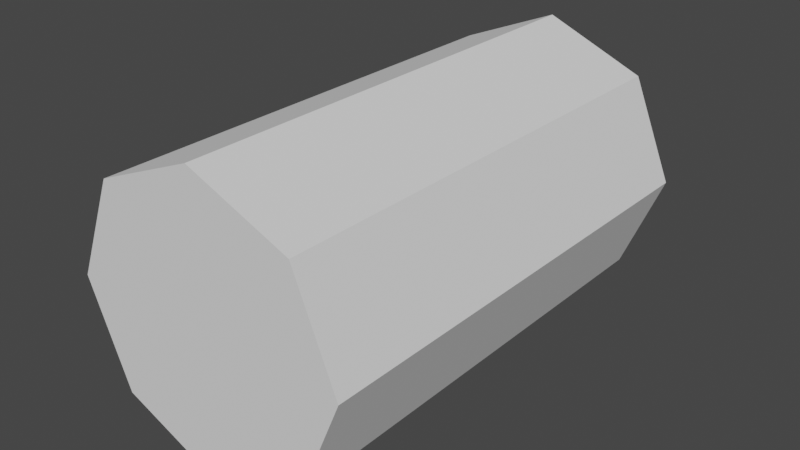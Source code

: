 # Source: shaft.blend  (saved by Blender 2.91.10; exported with 4.5.12 LTS)
import bpy
from mathutils import Matrix  # noqa: F401  (used for matrix-valued properties, if any)

bpy.ops.wm.read_factory_settings(use_empty=True)
scene = bpy.context.scene
scene.name = 'Scene'

# ---- collections
col_collection = bpy.data.collections.new('Collection'); scene.collection.children.link(col_collection)

# ---- world
world_world = bpy.data.worlds.new('World'); scene.world = world_world
world_world.use_nodes = True; world_world.node_tree.nodes.clear()
_N = world_world.node_tree.nodes; _L = world_world.node_tree.links
n0 = _N.new('ShaderNodeOutputWorld'); n0.name = 'World Output'; n0.location = (300, 300)
n1 = _N.new('ShaderNodeBackground'); n1.name = 'Background'; n1.location = (10, 300)
n1.inputs[0].default_value = (0.05088, 0.05088, 0.05088, 1.0)
_L.new(n1.outputs[0], n0.inputs[0])
n0.is_active_output = True
world_world.color = (0.05088, 0.05088, 0.05088)
world_world.use_sun_shadow = False
world_world.sun_shadow_jitter_overblur = 0.0

# ---- meshes
me_cylinder = bpy.data.meshes.new('Cylinder')
me_cylinder.from_pydata([(0.0, -2.5, -1.5), (0.0, 2.5, -1.5), (1.061, -2.5, -1.061), (1.061, 2.5, -1.061), (1.5, -2.5, -3.169e-07), (1.5, 2.5, 4.48e-07), (1.061, -2.5, 1.061), (1.061, 2.5, 1.061), (-1.311e-07, -2.5, 1.5), (-1.311e-07, 2.5, 1.5), (-1.061, -2.5, 1.061), (-1.061, 2.5, 1.061), (-1.5, -2.5, -4.004e-07), (-1.5, 2.5, 3.646e-07), (-1.061, -2.5, -1.061), (-1.061, 2.5, -1.061)], [], [(0, 1, 3, 2), (2, 3, 5, 4), (4, 5, 7, 6), (6, 7, 9, 8), (8, 9, 11, 10), (10, 11, 13, 12), (3, 1, 15, 13, 11, 9, 7, 5), (12, 13, 15, 14), (14, 15, 1, 0), (0, 2, 4, 6, 8, 10, 12, 14)])
_uv = me_cylinder.uv_layers.new(name='UVMap')
_uv.uv.foreach_set('vector', [1.0, 0.5, 1.0, 1.0, 0.875, 1.0, 0.875, 0.5, 0.875, 0.5, 0.875, 1.0, 0.75, 1.0, 0.75, 0.5, 0.75, 0.5, 0.75, 1.0, 0.625, 1.0, 0.625, 0.5, 0.625, 0.5, 0.625, 1.0, 0.5, 1.0, 0.5, 0.5, 0.5, 0.5, 0.5, 1.0, 0.375, 1.0, 0.375, 0.5, 0.375, 0.5, 0.375, 1.0, 0.25, 1.0, 0.25, 0.5, 0.4197, 0.4197, 0.25, 0.49, 0.08029, 0.4197, 0.01, 0.25, 0.08029, 0.08029, 0.25, 0.01, 0.4197, 0.08029, 0.49, 0.25, 0.25, 0.5, 0.25, 1.0, 0.125, 1.0, 0.125, 0.5, 0.125, 0.5, 0.125, 1.0, 0.0, 1.0, 0.0, 0.5, 0.75, 0.49, 0.9197, 0.4197, 0.99, 0.25, 0.9197, 0.08029, 0.75, 0.01, 0.5803, 0.08029, 0.51, 0.25, 0.5803, 0.4197])
me_cylinder.use_remesh_fix_poles = True
me_cylinder.use_remesh_preserve_attributes = False
me_cylinder.use_mirror_vertex_groups = False
me_cylinder.update()

# ---- objects
ob_cylinder = bpy.data.objects.new('Cylinder', me_cylinder)

# ---- transforms, parenting, visibility, modifiers, constraints
ob_cylinder.location = (0.0, 0.0, 0.0)
ob_cylinder.lineart.crease_threshold = 0.0

# ---- collection membership
col_collection.objects.link(ob_cylinder)

# ---- scene / render settings (as saved in the file)
scene.frame_start = 1; scene.frame_end = 250; scene.frame_set(25)
scene.render.engine = 'BLENDER_EEVEE_NEXT'
scene.cycles.use_denoising = False
scene.cycles.samples = 128
scene.cycles.sampling_pattern = 'TABULATED_SOBOL'
scene.cycles.use_adaptive_sampling = False
scene.cycles.use_light_tree = False
scene.view_settings.view_transform = 'Filmic'
bpy.context.view_layer.update()

# ---- added for rendering (the .blend has no active camera and no usable light): camera, sun
cam_auto = bpy.data.cameras.new('AutoCamera')
cam_auto.lens = 50.0
cam_auto.sensor_width = 36.0
cam_auto.clip_end = 1000.0
ob_auto_camera = bpy.data.objects.new('AutoCamera', cam_auto)
scene.collection.objects.link(ob_auto_camera)
ob_auto_camera.location = (6.0671, -7.28053, 4.85368)
ob_auto_camera.rotation_euler = (1.09748, -7.21219e-08, 0.694738)
scene.camera = ob_auto_camera
light_auto_sun = bpy.data.lights.new('AutoSun', 'SUN')
light_auto_sun.energy = 3.0
light_auto_sun.angle = 0.0523599
ob_auto_sun = bpy.data.objects.new('AutoSun', light_auto_sun)
scene.collection.objects.link(ob_auto_sun)
ob_auto_sun.rotation_euler = (0.872665, 0.174533, 0.523599)
bpy.context.view_layer.update()
